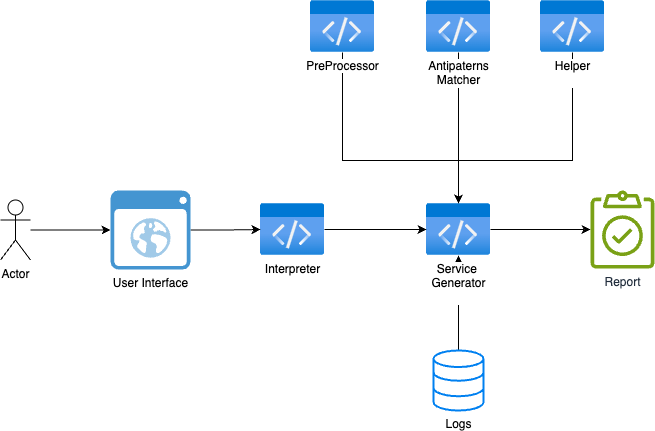

The diagram above was exported from draw.io. Its source (the exported page's mxGraphModel, read from the mxfile embedded in the PNG):
<mxGraphModel dx="1181" dy="786" grid="1" gridSize="10" guides="1" tooltips="1" connect="1" arrows="1" fold="1" page="1" pageScale="1" pageWidth="827" pageHeight="1169" math="0" shadow="0">
  <root>
    <mxCell id="0" />
    <mxCell id="1" parent="0" />
    <mxCell id="fIVZNHvPTr-lbRtNY5iX-15" style="edgeStyle=orthogonalEdgeStyle;rounded=0;orthogonalLoop=1;jettySize=auto;html=1;" edge="1" parent="1" source="fIVZNHvPTr-lbRtNY5iX-8" target="fIVZNHvPTr-lbRtNY5iX-4">
      <mxGeometry relative="1" as="geometry" />
    </mxCell>
    <mxCell id="fIVZNHvPTr-lbRtNY5iX-3" value="Interpreter" style="image;aspect=fixed;html=1;points=[];align=center;fontSize=12;image=img/lib/azure2/general/Code.svg;" vertex="1" parent="1">
      <mxGeometry x="360" y="303" width="64" height="52" as="geometry" />
    </mxCell>
    <mxCell id="fIVZNHvPTr-lbRtNY5iX-16" style="edgeStyle=orthogonalEdgeStyle;rounded=0;orthogonalLoop=1;jettySize=auto;html=1;" edge="1" parent="1" source="fIVZNHvPTr-lbRtNY5iX-4" target="fIVZNHvPTr-lbRtNY5iX-9">
      <mxGeometry relative="1" as="geometry" />
    </mxCell>
    <mxCell id="fIVZNHvPTr-lbRtNY5iX-4" value="Service&amp;nbsp;&lt;div&gt;Generator&lt;div&gt;&lt;br&gt;&lt;/div&gt;&lt;/div&gt;" style="image;aspect=fixed;html=1;points=[];align=center;fontSize=12;image=img/lib/azure2/general/Code.svg;" vertex="1" parent="1">
      <mxGeometry x="526" y="303" width="64" height="52" as="geometry" />
    </mxCell>
    <mxCell id="fIVZNHvPTr-lbRtNY5iX-13" style="edgeStyle=orthogonalEdgeStyle;rounded=0;orthogonalLoop=1;jettySize=auto;html=1;" edge="1" parent="1" source="fIVZNHvPTr-lbRtNY5iX-5" target="fIVZNHvPTr-lbRtNY5iX-4">
      <mxGeometry relative="1" as="geometry">
        <Array as="points">
          <mxPoint x="672" y="260" />
          <mxPoint x="558" y="260" />
        </Array>
      </mxGeometry>
    </mxCell>
    <mxCell id="fIVZNHvPTr-lbRtNY5iX-5" value="&lt;div&gt;Helper&lt;/div&gt;&lt;div&gt;&lt;br&gt;&lt;/div&gt;" style="image;aspect=fixed;html=1;points=[];align=center;fontSize=12;image=img/lib/azure2/general/Code.svg;" vertex="1" parent="1">
      <mxGeometry x="640" y="100" width="64" height="52" as="geometry" />
    </mxCell>
    <mxCell id="fIVZNHvPTr-lbRtNY5iX-12" style="edgeStyle=orthogonalEdgeStyle;rounded=0;orthogonalLoop=1;jettySize=auto;html=1;" edge="1" parent="1" source="fIVZNHvPTr-lbRtNY5iX-6" target="fIVZNHvPTr-lbRtNY5iX-4">
      <mxGeometry relative="1" as="geometry">
        <Array as="points">
          <mxPoint x="442" y="260" />
          <mxPoint x="558" y="260" />
        </Array>
      </mxGeometry>
    </mxCell>
    <mxCell id="fIVZNHvPTr-lbRtNY5iX-6" value="&lt;div&gt;PreProcessor&lt;/div&gt;" style="image;aspect=fixed;html=1;points=[];align=center;fontSize=12;image=img/lib/azure2/general/Code.svg;" vertex="1" parent="1">
      <mxGeometry x="410" y="100" width="64" height="52" as="geometry" />
    </mxCell>
    <mxCell id="fIVZNHvPTr-lbRtNY5iX-14" style="edgeStyle=orthogonalEdgeStyle;rounded=0;orthogonalLoop=1;jettySize=auto;html=1;" edge="1" parent="1" source="fIVZNHvPTr-lbRtNY5iX-7" target="fIVZNHvPTr-lbRtNY5iX-4">
      <mxGeometry relative="1" as="geometry">
        <Array as="points">
          <mxPoint x="558" y="200" />
          <mxPoint x="558" y="200" />
        </Array>
      </mxGeometry>
    </mxCell>
    <mxCell id="fIVZNHvPTr-lbRtNY5iX-7" value="Antipaterns&lt;div&gt;Matcher&lt;/div&gt;" style="image;aspect=fixed;html=1;points=[];align=center;fontSize=12;image=img/lib/azure2/general/Code.svg;" vertex="1" parent="1">
      <mxGeometry x="526" y="100" width="64" height="52" as="geometry" />
    </mxCell>
    <mxCell id="fIVZNHvPTr-lbRtNY5iX-8" value="Logs" style="html=1;verticalLabelPosition=bottom;align=center;labelBackgroundColor=#ffffff;verticalAlign=top;strokeWidth=2;strokeColor=#0080F0;shadow=0;dashed=0;shape=mxgraph.ios7.icons.data;" vertex="1" parent="1">
      <mxGeometry x="533" y="450" width="50" height="60" as="geometry" />
    </mxCell>
    <mxCell id="fIVZNHvPTr-lbRtNY5iX-9" value="Report" style="sketch=0;outlineConnect=0;fontColor=#232F3E;gradientColor=none;fillColor=#7AA116;strokeColor=none;dashed=0;verticalLabelPosition=bottom;verticalAlign=top;align=center;html=1;fontSize=12;fontStyle=0;aspect=fixed;pointerEvents=1;shape=mxgraph.aws4.backup_compliance_reporting;" vertex="1" parent="1">
      <mxGeometry x="690" y="290" width="64" height="78" as="geometry" />
    </mxCell>
    <mxCell id="fIVZNHvPTr-lbRtNY5iX-17" style="edgeStyle=orthogonalEdgeStyle;rounded=0;orthogonalLoop=1;jettySize=auto;html=1;entryX=0;entryY=0.5;entryDx=0;entryDy=0;entryPerimeter=0;" edge="1" parent="1" source="fIVZNHvPTr-lbRtNY5iX-3" target="fIVZNHvPTr-lbRtNY5iX-4">
      <mxGeometry relative="1" as="geometry" />
    </mxCell>
    <mxCell id="fIVZNHvPTr-lbRtNY5iX-21" style="edgeStyle=orthogonalEdgeStyle;rounded=0;orthogonalLoop=1;jettySize=auto;html=1;" edge="1" parent="1" source="fIVZNHvPTr-lbRtNY5iX-18" target="fIVZNHvPTr-lbRtNY5iX-3">
      <mxGeometry relative="1" as="geometry" />
    </mxCell>
    <mxCell id="fIVZNHvPTr-lbRtNY5iX-18" value="User Interface&lt;div&gt;&lt;br&gt;&lt;/div&gt;" style="shadow=0;dashed=0;html=1;strokeColor=none;fillColor=#4495D1;labelPosition=center;verticalLabelPosition=bottom;verticalAlign=top;align=center;outlineConnect=0;shape=mxgraph.veeam.2d.web_ui;" vertex="1" parent="1">
      <mxGeometry x="210" y="290" width="80" height="79" as="geometry" />
    </mxCell>
    <mxCell id="fIVZNHvPTr-lbRtNY5iX-23" style="edgeStyle=orthogonalEdgeStyle;rounded=0;orthogonalLoop=1;jettySize=auto;html=1;" edge="1" parent="1" source="fIVZNHvPTr-lbRtNY5iX-22" target="fIVZNHvPTr-lbRtNY5iX-18">
      <mxGeometry relative="1" as="geometry" />
    </mxCell>
    <mxCell id="fIVZNHvPTr-lbRtNY5iX-22" value="Actor" style="shape=umlActor;verticalLabelPosition=bottom;verticalAlign=top;html=1;outlineConnect=0;" vertex="1" parent="1">
      <mxGeometry x="100" y="299.5" width="30" height="60" as="geometry" />
    </mxCell>
  </root>
</mxGraphModel>